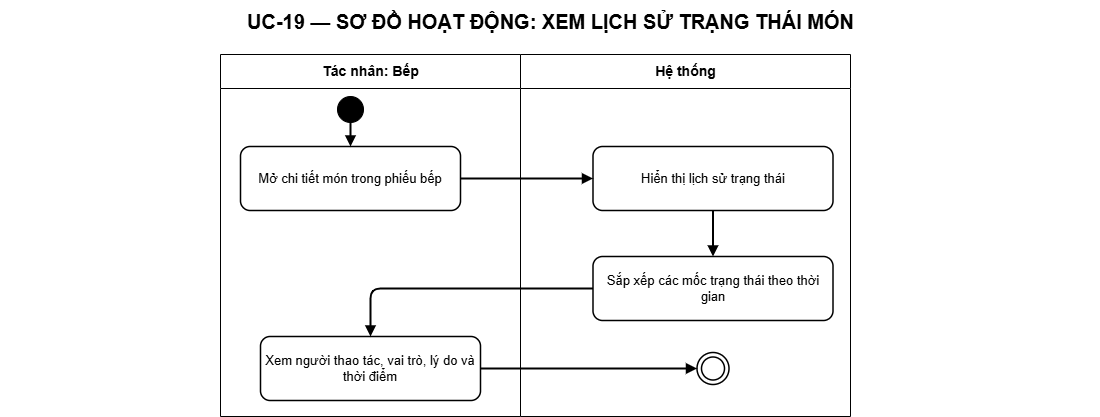

The diagram above was exported from draw.io. Its source (the exported page's mxGraphModel, read from the mxfile embedded in the PNG):
<mxGraphModel dx="2077" dy="381" grid="1" gridSize="10" guides="1" tooltips="1" connect="1" arrows="1" fold="1" page="1" pageScale="1" pageWidth="1200" pageHeight="740" background="#ffffff" math="0" shadow="0">
  <root>
    <mxCell id="0" />
    <mxCell id="1" parent="0" />
    <mxCell id="title" value="UC-19 — SƠ ĐỒ HOẠT ĐỘNG: XEM LỊCH SỬ TRẠNG THÁI MÓN" style="text;html=1;align=center;verticalAlign=middle;fontSize=20;fontStyle=1;strokeColor=none;fillColor=none;fontColor=#000000;" parent="1" vertex="1">
      <mxGeometry x="-160" y="14" width="1100" height="42" as="geometry" />
    </mxCell>
    <mxCell id="actor-lane" value="Tác nhân: Bếp" style="swimlane;html=1;horizontal=1;startSize=34;fillColor=#ffffff;swimlaneFillColor=#ffffff;strokeColor=#000000;fontColor=#000000;fontStyle=1;fontSize=14;" parent="1" vertex="1">
      <mxGeometry x="60" y="68" width="300" height="362" as="geometry" />
    </mxCell>
    <mxCell id="step-1" value="Mở chi tiết món trong phiếu bếp" style="rounded=1;whiteSpace=wrap;html=1;fillColor=#ffffff;strokeColor=#000000;strokeWidth=1.5;fontColor=#000000;fontSize=13;" parent="actor-lane" vertex="1">
      <mxGeometry x="20" y="92" width="220" height="64" as="geometry" />
    </mxCell>
    <mxCell id="step-5" value="Xem người thao tác, vai trò, lý do và thời điểm" style="rounded=1;whiteSpace=wrap;html=1;fillColor=#ffffff;strokeColor=#000000;strokeWidth=1.5;fontColor=#000000;fontSize=13;" parent="actor-lane" vertex="1">
      <mxGeometry x="40" y="282" width="220" height="64" as="geometry" />
    </mxCell>
    <mxCell id="system-lane" value="Hệ thống" style="swimlane;html=1;horizontal=1;startSize=34;fillColor=#ffffff;swimlaneFillColor=#ffffff;strokeColor=#000000;fontColor=#000000;fontStyle=1;fontSize=14;" parent="1" vertex="1">
      <mxGeometry x="360" y="68" width="330" height="362" as="geometry" />
    </mxCell>
    <mxCell id="step-2" value="Hiển thị lịch sử trạng thái" style="rounded=1;whiteSpace=wrap;html=1;fillColor=#ffffff;strokeColor=#000000;strokeWidth=1.5;fontColor=#000000;fontSize=13;" parent="system-lane" vertex="1">
      <mxGeometry x="72.5" y="92" width="240" height="64" as="geometry" />
    </mxCell>
    <mxCell id="step-4" value="Sắp xếp các mốc trạng thái theo thời gian" style="rounded=1;whiteSpace=wrap;html=1;fillColor=#ffffff;strokeColor=#000000;strokeWidth=1.5;fontColor=#000000;fontSize=13;" parent="system-lane" vertex="1">
      <mxGeometry x="72.5" y="202" width="240" height="64" as="geometry" />
    </mxCell>
    <mxCell id="end" value="" style="ellipse;shape=doubleEllipse;html=1;aspect=fixed;fillColor=#ffffff;strokeColor=#000000;strokeWidth=1.5;" parent="system-lane" vertex="1">
      <mxGeometry x="176.5" y="298" width="32" height="32" as="geometry" />
    </mxCell>
    <mxCell id="edge-3" value="" style="edgeStyle=orthogonalEdgeStyle;rounded=1;orthogonalLoop=1;jettySize=auto;html=1;endArrow=block;endFill=1;strokeWidth=2;entryX=0.5;entryY=0;entryDx=0;entryDy=0;" parent="system-lane" source="step-2" target="step-4" edge="1">
      <mxGeometry relative="1" as="geometry">
        <mxPoint x="192.5" y="186" as="targetPoint" />
      </mxGeometry>
    </mxCell>
    <mxCell id="start" value="" style="ellipse;html=1;aspect=fixed;fillColor=#000000;strokeColor=#000000;" parent="1" vertex="1">
      <mxGeometry x="177" y="110" width="26" height="26" as="geometry" />
    </mxCell>
    <mxCell id="edge-1" value="" style="edgeStyle=orthogonalEdgeStyle;rounded=1;orthogonalLoop=1;jettySize=auto;html=1;endArrow=block;endFill=1;strokeWidth=2" parent="1" source="start" target="step-1" edge="1">
      <mxGeometry relative="1" as="geometry" />
    </mxCell>
    <mxCell id="edge-2" value="" style="edgeStyle=orthogonalEdgeStyle;rounded=1;orthogonalLoop=1;jettySize=auto;html=1;endArrow=block;endFill=1;strokeWidth=2" parent="1" source="step-1" target="step-2" edge="1">
      <mxGeometry relative="1" as="geometry" />
    </mxCell>
    <mxCell id="edge-7" value="" style="edgeStyle=orthogonalEdgeStyle;rounded=1;orthogonalLoop=1;jettySize=auto;html=1;endArrow=block;endFill=1;strokeWidth=2" parent="1" source="step-4" target="step-5" edge="1">
      <mxGeometry relative="1" as="geometry" />
    </mxCell>
    <mxCell id="edge-8" value="" style="edgeStyle=orthogonalEdgeStyle;rounded=1;orthogonalLoop=1;jettySize=auto;html=1;endArrow=block;endFill=1;strokeWidth=2" parent="1" source="step-5" target="end" edge="1">
      <mxGeometry relative="1" as="geometry" />
    </mxCell>
  </root>
</mxGraphModel>